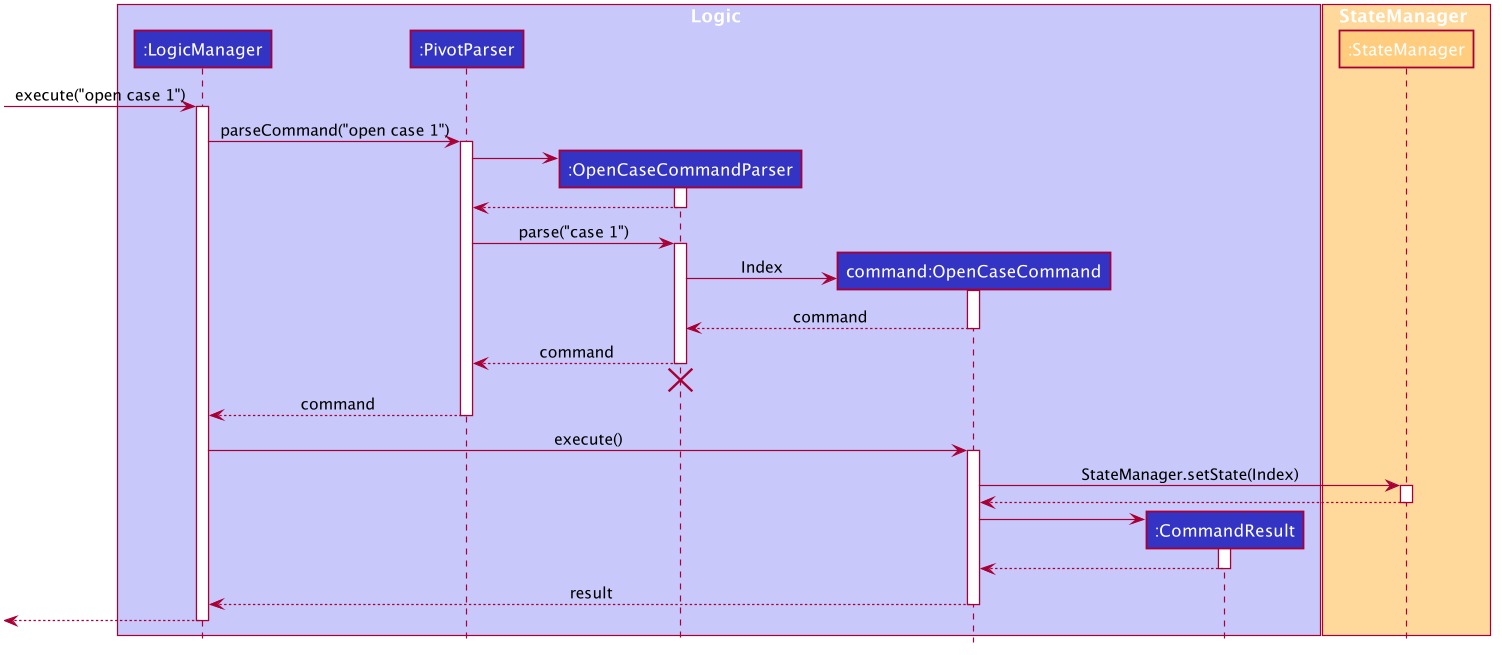

The diagram above was rendered by PlantUML. Its source (embedded in the PNG):
@startuml









skinparam BackgroundColor #FFFFFFF

skinparam Shadowing false

skinparam Class {
    FontColor #FFFFFF
    BorderThickness 1
    BorderColor #FFFFFF
    StereotypeFontColor #FFFFFF
    FontName Arial
}

skinparam Actor {
    BorderColor #000000
    Color #000000
    FontName Arial
}

skinparam Sequence {
    MessageAlign center
    BoxFontSize 15
    BoxPadding 0
    BoxFontColor #FFFFFF
    FontName Arial
}

skinparam Participant {
    FontColor #FFFFFFF
    Padding 20
}

skinparam MinClassWidth 50
skinparam ParticipantPadding 10
skinparam Shadowing false
skinparam DefaultTextAlignment center
skinparam packageStyle Rectangle

hide footbox
hide members
hide circle

box Logic #C8C8FA
participant ":LogicManager" as LogicManager #3333C4
participant ":PivotParser" as PivotParser #3333C4
participant ":OpenCaseCommandParser" as OpenCaseCommandParser #3333C4
participant "command:OpenCaseCommand" as OpenCaseCommand #3333C4
participant ":CommandResult" as CommandResult #3333C4
end box

box StateManager #FFD99C
participant ":StateManager" as StateManager #FFCD7D
end box

[-> LogicManager : execute("open case 1")
activate LogicManager

LogicManager -> PivotParser : parseCommand("open case 1")
activate PivotParser

create OpenCaseCommandParser
PivotParser -> OpenCaseCommandParser
activate OpenCaseCommandParser

OpenCaseCommandParser --> PivotParser
deactivate OpenCaseCommandParser

PivotParser -> OpenCaseCommandParser : parse("case 1")
activate OpenCaseCommandParser

create OpenCaseCommand
OpenCaseCommandParser -> OpenCaseCommand : Index
activate OpenCaseCommand

OpenCaseCommand --> OpenCaseCommandParser : command
deactivate OpenCaseCommand

OpenCaseCommandParser --> PivotParser : command
deactivate OpenCaseCommandParser
OpenCaseCommandParser -[hidden]-> PivotParser
destroy OpenCaseCommandParser

PivotParser --> LogicManager : command
deactivate PivotParser

LogicManager -> OpenCaseCommand : execute()
activate OpenCaseCommand

OpenCaseCommand -> StateManager : StateManager.setState(Index)
activate StateManager

StateManager --> OpenCaseCommand
deactivate StateManager

create CommandResult
OpenCaseCommand -> CommandResult
activate CommandResult

CommandResult --> OpenCaseCommand
deactivate CommandResult

OpenCaseCommand --> LogicManager : result
deactivate OpenCaseCommand

[<--LogicManager
deactivate LogicManager
@enduml